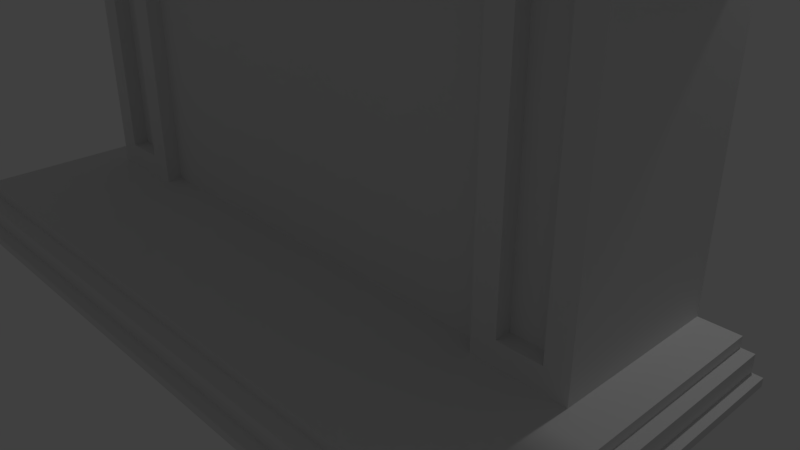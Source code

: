 # Source: living_room.blend  (saved by Blender 2.79.0; exported with 4.5.12 LTS)
import bpy
from mathutils import Matrix  # noqa: F401  (used for matrix-valued properties, if any)

bpy.ops.wm.read_factory_settings(use_empty=True)
scene = bpy.context.scene
scene.name = 'Scene'

# ---- collections
col_collection_1 = bpy.data.collections.new('Collection 1'); scene.collection.children.link(col_collection_1)

# ---- materials (node trees are filled in below, after node groups)
mat_material = bpy.data.materials.new('Material')
mat_material.alpha_threshold = 0.0
mat_material.use_transparent_shadow = False
mat_material.roughness = 0.5
mat_material.line_color = (0.0, 0.0, 0.0, 1.0)

# ---- material node trees

# ---- world
world_world = bpy.data.worlds.new('World'); scene.world = world_world
world_world.color = (0.05088, 0.05088, 0.05088)
world_world.use_sun_shadow = False
world_world.sun_shadow_jitter_overblur = 0.0
world_world.cycles.sampling_method = 'MANUAL'

# ---- cameras
cam_camera = bpy.data.cameras.new('Camera')
cam_camera.clip_end = 100.0
cam_camera.lens = 35.0
cam_camera.sensor_width = 32.0
cam_camera.sensor_height = 18.0
cam_camera.ortho_scale = 7.314
cam_camera.dof.focus_distance = 0.0
cam_camera.dof.aperture_fstop = 128.0

# ---- lights
light_lamp = bpy.data.lights.new('Lamp', 'POINT')
light_lamp.transmission_factor = 0.0
light_lamp.cutoff_distance = 30.0
light_lamp.energy = 100.0
light_lamp.shadow_buffer_clip_start = 1.001
light_lamp.shadow_soft_size = 0.1
light_lamp.shadow_maximum_resolution = 0.006
light_lamp.use_absolute_resolution = True

# ---- meshes
me_cube = bpy.data.meshes.new('Cube')
me_cube.from_pydata([(4.0, 1.0, 0.4646), (4.0, -1.0, 0.4646), (4.0, 1.0, 4.465), (4.0, -1.0, 4.465), (4.15, 1.0, 5.43), (4.15, -1.15, 5.43), (4.295, 1.0, 4.765), (4.295, -1.284, 4.765), (4.295, 1.0, 5.165), (4.295, -1.284, 5.165), (0.0, 1.0, 0.4646), (0.0, -1.0, 0.4646), (0.0, 1.0, 4.465), (0.0, -1.0, 4.465), (0.0, 1.0, 5.465), (0.0, -1.15, 5.43), (0.0, -1.284, 4.765), (0.0, -1.284, 5.43), (3.7, -1.0, 0.4646), (3.7, -1.0, 4.465), (3.145, -1.0, 0.4646), (3.145, -1.0, 4.465), (4.0, -1.0, 0.7646), (3.7, -1.0, 0.7646), (3.145, -1.0, 0.7646), (4.0, 1.0, 0.3276), (2.831, -1.0, 0.4646), (2.83, -1.0, 4.465), (2.83, -1.0, 0.7646), (4.0, -1.2, 0.7646), (4.0, -1.2, 4.465), (4.0, -1.2, 0.4646), (3.7, -1.2, 0.4646), (3.7, -1.2, 4.465), (3.7, -1.2, 0.7646), (3.145, -1.2, 0.4646), (3.145, -1.2, 0.7646), (3.145, -1.2, 4.465), (2.831, -1.2, 0.4646), (2.83, -1.2, 4.465), (2.83, -1.2, 0.7646), (0.0, -1.0, 0.3276), (0.0, 1.0, 0.3276), (4.5, 1.0, 0.4646), (4.5, -3.0, 0.4646), (4.5, 1.0, 0.3276), (4.5, -3.0, 0.3276), (2.831, -3.0, 0.4646), (0.0, -3.0, 0.4646), (3.7, -3.0, 0.4646), (0.0, -3.0, 0.3276), (3.145, -3.0, 0.4646), (4.295, 1.0, 4.465), (4.295, -1.284, 4.465), (4.295, 1.0, 5.43), (4.295, -1.284, 5.43), (3.039, -1.284, 4.465), (0.0, -1.284, 4.465), (3.973, -1.284, 4.465), (3.377, -1.284, 4.465), (0.0, -1.284, 5.165), (4.5, -1.5, 4.765), (4.5, -1.5, 5.165), (0.0, -1.5, 4.765), (0.0, -1.5, 5.165), (4.5, 1.0, 4.765), (4.5, 1.0, 5.165), (0.0, -1.0, 3.965), (2.83, -1.0, 3.965), (4.15, 1.0, 6.086), (4.15, -1.15, 6.086), (0.0, 1.0, 6.086), (0.0, -1.15, 6.086), (0.0, -1.0, 0.1048), (0.0, 1.0, 0.1048), (4.0, 1.0, 0.1048), (4.5, 1.0, 0.1048), (4.785, -3.35, 0.1048), (0.0, -3.0, 0.1048), (4.66, 1.0, 0.3276), (4.66, -3.2, 0.3276), (0.0, -3.2, 0.3276), (4.66, 1.0, 0.1048), (4.66, -3.2, 0.1048), (0.0, -3.2, 0.1048), (0.0, -1.0, -0.0003101), (0.0, 1.0, -0.0003101), (4.0, 1.0, -0.0003101), (4.5, 1.0, -0.0003101), (4.5, -3.0, -0.0003101), (0.0, -3.0, -0.0003101), (4.66, 1.0, -0.0003101), (4.66, -3.2, -0.0003101), (0.0, -3.2, -0.0003101), (4.785, -3.35, -0.0003101), (4.785, 1.0, 0.1048), (0.0, -3.35, 0.1048), (4.785, 1.0, -0.0003101), (0.0, -3.35, -0.0003101), (4.151, 1.0, 6.301), (4.151, -1.15, 6.301), (0.0, 1.0, 6.301), (0.0, -1.15, 6.301), (4.444, 1.0, 6.733), (4.444, -1.315, 6.733), (0.0, 1.0, 6.733), (0.0, -1.315, 6.733), (0.0, 1.0, 6.337), (0.0, 1.0, 6.373), (0.0, 1.0, 6.409), (0.0, 1.0, 6.445), (0.0, 1.0, 6.481), (0.0, 1.0, 6.517), (0.0, 1.0, 6.553), (0.0, 1.0, 6.589), (0.0, 1.0, 6.625), (0.0, 1.0, 6.661), (0.0, 1.0, 6.697), (4.435, 1.0, 6.697), (4.429, 1.0, 6.661), (4.421, 1.0, 6.625), (4.41, 1.0, 6.589), (4.391, 1.0, 6.553), (4.367, 1.0, 6.517), (4.339, 1.0, 6.481), (4.303, 1.0, 6.445), (4.263, 1.0, 6.409), (4.222, 1.0, 6.373), (4.184, 1.0, 6.337), (4.435, -1.31, 6.697), (4.429, -1.307, 6.661), (4.421, -1.3, 6.625), (4.41, -1.29, 6.589), (4.391, -1.278, 6.553), (4.367, -1.263, 6.517), (4.339, -1.248, 6.481), (4.303, -1.228, 6.445), (4.263, -1.206, 6.409), (4.222, -1.186, 6.373), (4.184, -1.168, 6.337), (0.0, -1.31, 6.697), (0.0, -1.307, 6.661), (0.0, -1.3, 6.625), (0.0, -1.29, 6.589), (0.0, -1.278, 6.553), (0.0, -1.263, 6.517), (0.0, -1.248, 6.481), (0.0, -1.228, 6.445), (0.0, -1.206, 6.409), (0.0, -1.186, 6.373), (0.0, -1.168, 6.337)], [], [(10, 12, 2, 0), (19, 3, 53, 58), (4, 5, 55, 54), (60, 16, 63, 64), (3, 2, 52, 53), (2, 4, 54, 8, 6, 52), (5, 15, 17, 55), (0, 2, 3, 22, 1), (24, 21, 37, 36), (21, 19, 58, 59), (27, 21, 59, 56), (1, 18, 49, 44), (23, 19, 21, 24), (26, 20, 35, 38), (23, 24, 36, 34), (28, 26, 38, 40), (15, 5, 70, 72), (13, 27, 56, 57), (10, 0, 25, 42), (20, 18, 32, 35), (2, 12, 14, 4), (8, 9, 62, 66), (29, 30, 33, 34), (32, 34, 36, 35), (31, 29, 34, 32), (35, 36, 40, 38), (36, 37, 39, 40), (27, 68, 28, 40, 39), (18, 1, 31, 32), (19, 23, 34, 33), (21, 27, 39, 37), (1, 22, 29, 31), (22, 3, 30, 29), (3, 19, 33, 30), (67, 68, 27, 13), (43, 44, 46, 45), (11, 10, 42, 41), (51, 47, 48, 50, 46, 44, 49), (26, 11, 48, 47), (0, 1, 44, 43), (18, 20, 51, 49), (11, 41, 50, 48), (25, 0, 43, 45), (25, 45, 76, 75), (20, 26, 47, 51), (6, 7, 53, 52), (9, 8, 54, 55), (7, 16, 57, 56, 59, 58, 53), (60, 9, 55, 17), (61, 65, 66, 62), (61, 62, 64, 63), (6, 8, 66, 65), (7, 61, 63, 16), (7, 6, 65, 61), (9, 60, 64, 62), (26, 28, 68, 67, 11), (72, 70, 100, 102), (5, 4, 69, 70), (14, 15, 72, 71), (4, 14, 71, 69), (76, 82, 91, 88), (42, 25, 75, 74), (84, 93, 98, 96), (41, 42, 74, 73), (45, 46, 80, 79), (50, 41, 73, 78), (79, 80, 83, 82), (80, 81, 84, 83), (46, 50, 81, 80), (76, 45, 79, 82), (75, 76, 88, 87), (50, 78, 84, 81), (87, 88, 89, 90, 85, 86), (90, 89, 92, 93), (89, 88, 91, 92), (74, 75, 87, 86), (84, 78, 90, 93), (93, 92, 94, 98), (78, 73, 85, 90), (73, 74, 86, 85), (95, 77, 94, 97), (77, 96, 98, 94), (82, 83, 77, 95), (92, 91, 97, 94), (83, 84, 96, 77), (91, 82, 95, 97), (118, 117, 105, 103), (71, 72, 102, 101), (69, 71, 101, 99), (70, 69, 99, 100), (103, 105, 106, 104), (129, 118, 103, 104), (140, 129, 104, 106), (117, 140, 106, 105), (101, 102, 150, 107), (107, 150, 149, 108), (108, 149, 148, 109), (109, 148, 147, 110), (110, 147, 146, 111), (111, 146, 145, 112), (112, 145, 144, 113), (113, 144, 143, 114), (114, 143, 142, 115), (115, 142, 141, 116), (116, 141, 140, 117), (102, 100, 139, 150), (150, 139, 138, 149), (149, 138, 137, 148), (148, 137, 136, 147), (147, 136, 135, 146), (146, 135, 134, 145), (145, 134, 133, 144), (144, 133, 132, 143), (143, 132, 131, 142), (142, 131, 130, 141), (141, 130, 129, 140), (100, 99, 128, 139), (139, 128, 127, 138), (138, 127, 126, 137), (137, 126, 125, 136), (136, 125, 124, 135), (135, 124, 123, 134), (134, 123, 122, 133), (133, 122, 121, 132), (132, 121, 120, 131), (131, 120, 119, 130), (130, 119, 118, 129), (99, 101, 107, 128), (128, 107, 108, 127), (127, 108, 109, 126), (126, 109, 110, 125), (125, 110, 111, 124), (124, 111, 112, 123), (123, 112, 113, 122), (122, 113, 114, 121), (121, 114, 115, 120), (120, 115, 116, 119), (119, 116, 117, 118)])
me_cube.materials.append(mat_material)
me_cube.use_remesh_preserve_volume = False
me_cube.use_remesh_preserve_attributes = False
me_cube.use_mirror_vertex_groups = False
me_cube.update()

# ---- objects
ob_cube = bpy.data.objects.new('Cube', me_cube)
ob_lamp = bpy.data.objects.new('Lamp', light_lamp)
ob_camera = bpy.data.objects.new('Camera', cam_camera)

# ---- transforms, parenting, visibility, modifiers, constraints
ob_cube.location = (0.0, 0.0, 0.0)
ob_cube.lock_rotations_4d = False
ob_cube.empty_display_type = 'ARROWS'
ob_cube.lineart.crease_threshold = 0.0
_m = ob_cube.modifiers.new('Mirror', 'MIRROR')
_m.use_clip = True
ob_lamp.location = (4.076, 2.005, 5.904)
ob_lamp.rotation_euler = (0.6503, 0.05522, 1.866)
ob_lamp.lock_rotations_4d = False
ob_lamp.empty_display_type = 'ARROWS'
ob_lamp.color = (0.0, 0.0, 0.0, 0.0)
ob_lamp.lineart.crease_threshold = 0.0
ob_camera.location = (7.481, -6.508, 5.344)
ob_camera.rotation_euler = (1.109, 0.0, 0.8149)
ob_camera.lock_rotations_4d = False
ob_camera.empty_display_type = 'ARROWS'
ob_camera.color = (0.0, 0.0, 0.0, 0.0)
ob_camera.display_type = 'WIRE'
ob_camera.lineart.crease_threshold = 0.0

# ---- collection membership
col_collection_1.objects.link(ob_cube)
col_collection_1.objects.link(ob_lamp)
col_collection_1.objects.link(ob_camera)

# ---- scene / render settings (as saved in the file)
scene.camera = ob_camera
scene.frame_start = 1; scene.frame_end = 250; scene.frame_set(1)
scene.render.engine = 'BLENDER_EEVEE_NEXT'
scene.render.resolution_percentage = 50
scene.render.dither_intensity = 0.0
scene.cycles.use_denoising = False
scene.cycles.samples = 128
scene.cycles.sampling_pattern = 'TABULATED_SOBOL'
scene.cycles.use_adaptive_sampling = False
scene.cycles.use_light_tree = False
scene.cycles.blur_glossy = 0.0
scene.cycles.sample_clamp_indirect = 0.0
scene.view_settings.view_transform = 'Standard'
bpy.context.view_layer.update()
